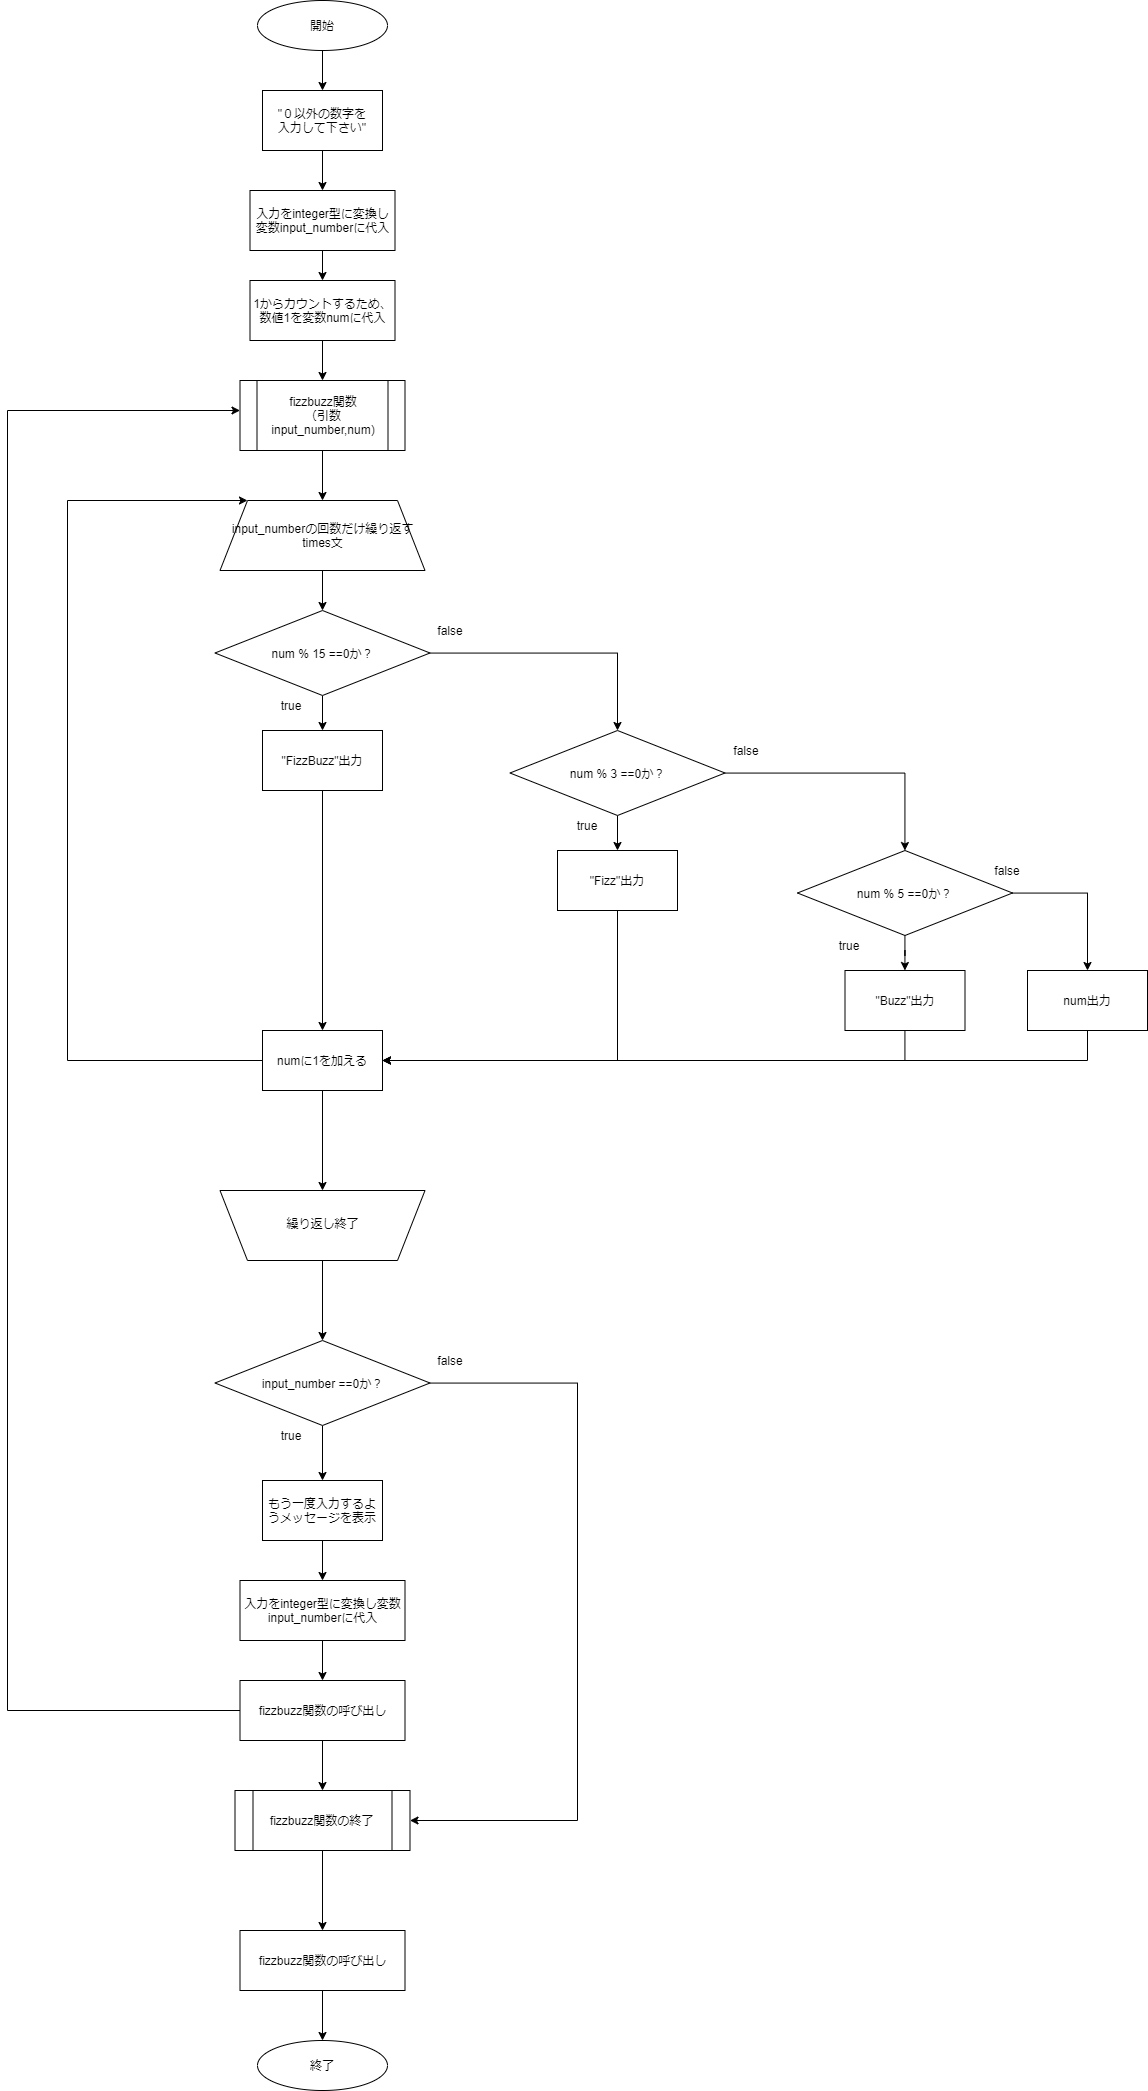

The diagram above was exported from draw.io. Its source (the exported page's mxGraphModel, read from the mxfile embedded in the PNG):
<mxGraphModel dx="1267" dy="1093" grid="1" gridSize="10" guides="1" tooltips="1" connect="1" arrows="1" fold="1" page="1" pageScale="1" pageWidth="827" pageHeight="1169" math="0" shadow="0">
  <root>
    <mxCell id="0" />
    <mxCell id="1" parent="0" />
    <mxCell id="SUmfydMhbtK0hjY1wQ1s-3" value="" style="edgeStyle=orthogonalEdgeStyle;rounded=0;orthogonalLoop=1;jettySize=auto;html=1;" edge="1" parent="1" source="SUmfydMhbtK0hjY1wQ1s-1" target="SUmfydMhbtK0hjY1wQ1s-2">
      <mxGeometry relative="1" as="geometry" />
    </mxCell>
    <mxCell id="SUmfydMhbtK0hjY1wQ1s-1" value="開始" style="ellipse;whiteSpace=wrap;html=1;" vertex="1" parent="1">
      <mxGeometry x="400" width="130" height="50" as="geometry" />
    </mxCell>
    <mxCell id="SUmfydMhbtK0hjY1wQ1s-5" value="" style="edgeStyle=orthogonalEdgeStyle;rounded=0;orthogonalLoop=1;jettySize=auto;html=1;" edge="1" parent="1" source="SUmfydMhbtK0hjY1wQ1s-2" target="SUmfydMhbtK0hjY1wQ1s-4">
      <mxGeometry relative="1" as="geometry" />
    </mxCell>
    <mxCell id="SUmfydMhbtK0hjY1wQ1s-2" value="&quot;０以外の数字を&lt;br&gt;入力して下さい&quot;" style="whiteSpace=wrap;html=1;" vertex="1" parent="1">
      <mxGeometry x="405" y="90" width="120" height="60" as="geometry" />
    </mxCell>
    <mxCell id="SUmfydMhbtK0hjY1wQ1s-7" value="" style="edgeStyle=orthogonalEdgeStyle;rounded=0;orthogonalLoop=1;jettySize=auto;html=1;" edge="1" parent="1" source="SUmfydMhbtK0hjY1wQ1s-4" target="SUmfydMhbtK0hjY1wQ1s-6">
      <mxGeometry relative="1" as="geometry" />
    </mxCell>
    <mxCell id="SUmfydMhbtK0hjY1wQ1s-4" value="入力をinteger型に変換し変数input_numberに代入" style="whiteSpace=wrap;html=1;" vertex="1" parent="1">
      <mxGeometry x="392.5" y="190" width="145" height="60" as="geometry" />
    </mxCell>
    <mxCell id="SUmfydMhbtK0hjY1wQ1s-9" value="" style="edgeStyle=orthogonalEdgeStyle;rounded=0;orthogonalLoop=1;jettySize=auto;html=1;" edge="1" parent="1" source="SUmfydMhbtK0hjY1wQ1s-6">
      <mxGeometry relative="1" as="geometry">
        <mxPoint x="465" y="380" as="targetPoint" />
      </mxGeometry>
    </mxCell>
    <mxCell id="SUmfydMhbtK0hjY1wQ1s-6" value="1からカウントするため、数値1を変数numに代入" style="whiteSpace=wrap;html=1;" vertex="1" parent="1">
      <mxGeometry x="392.5" y="280" width="145" height="60" as="geometry" />
    </mxCell>
    <mxCell id="SUmfydMhbtK0hjY1wQ1s-14" value="" style="edgeStyle=orthogonalEdgeStyle;rounded=0;orthogonalLoop=1;jettySize=auto;html=1;" edge="1" parent="1" source="SUmfydMhbtK0hjY1wQ1s-10" target="SUmfydMhbtK0hjY1wQ1s-13">
      <mxGeometry relative="1" as="geometry" />
    </mxCell>
    <mxCell id="SUmfydMhbtK0hjY1wQ1s-10" value="fizzbuzz関数&lt;br&gt;（引数input_number,num)" style="shape=process;whiteSpace=wrap;html=1;backgroundOutline=1;" vertex="1" parent="1">
      <mxGeometry x="382.5" y="380" width="165" height="70" as="geometry" />
    </mxCell>
    <mxCell id="SUmfydMhbtK0hjY1wQ1s-16" value="" style="edgeStyle=orthogonalEdgeStyle;rounded=0;orthogonalLoop=1;jettySize=auto;html=1;" edge="1" parent="1" source="SUmfydMhbtK0hjY1wQ1s-13" target="SUmfydMhbtK0hjY1wQ1s-15">
      <mxGeometry relative="1" as="geometry" />
    </mxCell>
    <mxCell id="SUmfydMhbtK0hjY1wQ1s-13" value="input_numberの回数だけ繰り返す&lt;br&gt;times文" style="shape=trapezoid;perimeter=trapezoidPerimeter;whiteSpace=wrap;html=1;fixedSize=1;size=27.5;" vertex="1" parent="1">
      <mxGeometry x="362.5" y="500" width="205" height="70" as="geometry" />
    </mxCell>
    <mxCell id="SUmfydMhbtK0hjY1wQ1s-18" value="" style="edgeStyle=orthogonalEdgeStyle;rounded=0;orthogonalLoop=1;jettySize=auto;html=1;" edge="1" parent="1" source="SUmfydMhbtK0hjY1wQ1s-15" target="SUmfydMhbtK0hjY1wQ1s-17">
      <mxGeometry relative="1" as="geometry" />
    </mxCell>
    <mxCell id="SUmfydMhbtK0hjY1wQ1s-20" value="" style="edgeStyle=orthogonalEdgeStyle;rounded=0;orthogonalLoop=1;jettySize=auto;html=1;" edge="1" parent="1" source="SUmfydMhbtK0hjY1wQ1s-15" target="SUmfydMhbtK0hjY1wQ1s-19">
      <mxGeometry relative="1" as="geometry" />
    </mxCell>
    <mxCell id="SUmfydMhbtK0hjY1wQ1s-15" value="num % 15 ==0か？" style="rhombus;whiteSpace=wrap;html=1;" vertex="1" parent="1">
      <mxGeometry x="357.5" y="610" width="215" height="85" as="geometry" />
    </mxCell>
    <mxCell id="SUmfydMhbtK0hjY1wQ1s-38" style="edgeStyle=orthogonalEdgeStyle;rounded=0;orthogonalLoop=1;jettySize=auto;html=1;" edge="1" parent="1" source="SUmfydMhbtK0hjY1wQ1s-17" target="SUmfydMhbtK0hjY1wQ1s-37">
      <mxGeometry relative="1" as="geometry" />
    </mxCell>
    <mxCell id="SUmfydMhbtK0hjY1wQ1s-17" value="&quot;FizzBuzz&quot;出力" style="whiteSpace=wrap;html=1;" vertex="1" parent="1">
      <mxGeometry x="405" y="730" width="120" height="60" as="geometry" />
    </mxCell>
    <mxCell id="SUmfydMhbtK0hjY1wQ1s-22" value="" style="edgeStyle=orthogonalEdgeStyle;rounded=0;orthogonalLoop=1;jettySize=auto;html=1;" edge="1" parent="1" source="SUmfydMhbtK0hjY1wQ1s-19" target="SUmfydMhbtK0hjY1wQ1s-21">
      <mxGeometry relative="1" as="geometry" />
    </mxCell>
    <mxCell id="SUmfydMhbtK0hjY1wQ1s-25" value="" style="edgeStyle=orthogonalEdgeStyle;rounded=0;orthogonalLoop=1;jettySize=auto;html=1;" edge="1" parent="1" source="SUmfydMhbtK0hjY1wQ1s-19" target="SUmfydMhbtK0hjY1wQ1s-24">
      <mxGeometry relative="1" as="geometry" />
    </mxCell>
    <mxCell id="SUmfydMhbtK0hjY1wQ1s-19" value="num % 3 ==0か？" style="rhombus;whiteSpace=wrap;html=1;" vertex="1" parent="1">
      <mxGeometry x="652.5" y="730" width="215" height="85" as="geometry" />
    </mxCell>
    <mxCell id="SUmfydMhbtK0hjY1wQ1s-39" style="edgeStyle=orthogonalEdgeStyle;rounded=0;orthogonalLoop=1;jettySize=auto;html=1;entryX=1;entryY=0.5;entryDx=0;entryDy=0;" edge="1" parent="1" source="SUmfydMhbtK0hjY1wQ1s-21" target="SUmfydMhbtK0hjY1wQ1s-37">
      <mxGeometry relative="1" as="geometry">
        <Array as="points">
          <mxPoint x="760" y="1060" />
        </Array>
      </mxGeometry>
    </mxCell>
    <mxCell id="SUmfydMhbtK0hjY1wQ1s-21" value="&quot;Fizz&quot;出力" style="whiteSpace=wrap;html=1;" vertex="1" parent="1">
      <mxGeometry x="700" y="850" width="120" height="60" as="geometry" />
    </mxCell>
    <mxCell id="SUmfydMhbtK0hjY1wQ1s-27" value="" style="edgeStyle=orthogonalEdgeStyle;rounded=0;orthogonalLoop=1;jettySize=auto;html=1;" edge="1" parent="1" source="SUmfydMhbtK0hjY1wQ1s-24" target="SUmfydMhbtK0hjY1wQ1s-26">
      <mxGeometry relative="1" as="geometry" />
    </mxCell>
    <mxCell id="SUmfydMhbtK0hjY1wQ1s-30" style="edgeStyle=orthogonalEdgeStyle;rounded=0;orthogonalLoop=1;jettySize=auto;html=1;entryX=0.5;entryY=0;entryDx=0;entryDy=0;" edge="1" parent="1" source="SUmfydMhbtK0hjY1wQ1s-24" target="SUmfydMhbtK0hjY1wQ1s-29">
      <mxGeometry relative="1" as="geometry" />
    </mxCell>
    <mxCell id="SUmfydMhbtK0hjY1wQ1s-24" value="num % 5 ==0か？" style="rhombus;whiteSpace=wrap;html=1;" vertex="1" parent="1">
      <mxGeometry x="940" y="850" width="215" height="85" as="geometry" />
    </mxCell>
    <mxCell id="SUmfydMhbtK0hjY1wQ1s-40" style="edgeStyle=orthogonalEdgeStyle;rounded=0;orthogonalLoop=1;jettySize=auto;html=1;entryX=1;entryY=0.5;entryDx=0;entryDy=0;" edge="1" parent="1" source="SUmfydMhbtK0hjY1wQ1s-26" target="SUmfydMhbtK0hjY1wQ1s-37">
      <mxGeometry relative="1" as="geometry">
        <Array as="points">
          <mxPoint x="1047" y="1060" />
        </Array>
      </mxGeometry>
    </mxCell>
    <mxCell id="SUmfydMhbtK0hjY1wQ1s-26" value="&quot;Buzz&quot;出力" style="whiteSpace=wrap;html=1;" vertex="1" parent="1">
      <mxGeometry x="987.5" y="970" width="120" height="60" as="geometry" />
    </mxCell>
    <mxCell id="SUmfydMhbtK0hjY1wQ1s-41" style="edgeStyle=orthogonalEdgeStyle;rounded=0;orthogonalLoop=1;jettySize=auto;html=1;entryX=1;entryY=0.5;entryDx=0;entryDy=0;" edge="1" parent="1" source="SUmfydMhbtK0hjY1wQ1s-29" target="SUmfydMhbtK0hjY1wQ1s-37">
      <mxGeometry relative="1" as="geometry">
        <Array as="points">
          <mxPoint x="1230" y="1060" />
        </Array>
      </mxGeometry>
    </mxCell>
    <mxCell id="SUmfydMhbtK0hjY1wQ1s-29" value="num出力" style="whiteSpace=wrap;html=1;" vertex="1" parent="1">
      <mxGeometry x="1170" y="970" width="120" height="60" as="geometry" />
    </mxCell>
    <mxCell id="SUmfydMhbtK0hjY1wQ1s-31" value="false" style="text;html=1;strokeColor=none;fillColor=none;align=center;verticalAlign=middle;whiteSpace=wrap;rounded=0;" vertex="1" parent="1">
      <mxGeometry x="572.5" y="620" width="40" height="20" as="geometry" />
    </mxCell>
    <mxCell id="SUmfydMhbtK0hjY1wQ1s-32" value="true" style="text;html=1;strokeColor=none;fillColor=none;align=center;verticalAlign=middle;whiteSpace=wrap;rounded=0;" vertex="1" parent="1">
      <mxGeometry x="414" y="695" width="40" height="20" as="geometry" />
    </mxCell>
    <mxCell id="SUmfydMhbtK0hjY1wQ1s-33" value="false" style="text;html=1;strokeColor=none;fillColor=none;align=center;verticalAlign=middle;whiteSpace=wrap;rounded=0;" vertex="1" parent="1">
      <mxGeometry x="868.5" y="740" width="40" height="20" as="geometry" />
    </mxCell>
    <mxCell id="SUmfydMhbtK0hjY1wQ1s-34" value="true" style="text;html=1;strokeColor=none;fillColor=none;align=center;verticalAlign=middle;whiteSpace=wrap;rounded=0;" vertex="1" parent="1">
      <mxGeometry x="710" y="815" width="40" height="20" as="geometry" />
    </mxCell>
    <mxCell id="SUmfydMhbtK0hjY1wQ1s-35" value="false" style="text;html=1;strokeColor=none;fillColor=none;align=center;verticalAlign=middle;whiteSpace=wrap;rounded=0;" vertex="1" parent="1">
      <mxGeometry x="1130" y="860" width="40" height="20" as="geometry" />
    </mxCell>
    <mxCell id="SUmfydMhbtK0hjY1wQ1s-36" value="true" style="text;html=1;strokeColor=none;fillColor=none;align=center;verticalAlign=middle;whiteSpace=wrap;rounded=0;" vertex="1" parent="1">
      <mxGeometry x="971.5" y="935" width="40" height="20" as="geometry" />
    </mxCell>
    <mxCell id="SUmfydMhbtK0hjY1wQ1s-42" style="edgeStyle=orthogonalEdgeStyle;rounded=0;orthogonalLoop=1;jettySize=auto;html=1;entryX=0.134;entryY=0;entryDx=0;entryDy=0;entryPerimeter=0;" edge="1" parent="1" source="SUmfydMhbtK0hjY1wQ1s-37" target="SUmfydMhbtK0hjY1wQ1s-13">
      <mxGeometry relative="1" as="geometry">
        <mxPoint x="360" y="530" as="targetPoint" />
        <Array as="points">
          <mxPoint x="210" y="1060" />
          <mxPoint x="210" y="500" />
        </Array>
      </mxGeometry>
    </mxCell>
    <mxCell id="SUmfydMhbtK0hjY1wQ1s-43" style="edgeStyle=orthogonalEdgeStyle;rounded=0;orthogonalLoop=1;jettySize=auto;html=1;" edge="1" parent="1" source="SUmfydMhbtK0hjY1wQ1s-37">
      <mxGeometry relative="1" as="geometry">
        <mxPoint x="465" y="1190" as="targetPoint" />
      </mxGeometry>
    </mxCell>
    <mxCell id="SUmfydMhbtK0hjY1wQ1s-37" value="numに1を加える" style="rounded=0;whiteSpace=wrap;html=1;" vertex="1" parent="1">
      <mxGeometry x="405" y="1030" width="120" height="60" as="geometry" />
    </mxCell>
    <mxCell id="SUmfydMhbtK0hjY1wQ1s-48" value="" style="edgeStyle=orthogonalEdgeStyle;rounded=0;orthogonalLoop=1;jettySize=auto;html=1;" edge="1" parent="1" source="SUmfydMhbtK0hjY1wQ1s-45">
      <mxGeometry relative="1" as="geometry">
        <mxPoint x="465" y="1340" as="targetPoint" />
      </mxGeometry>
    </mxCell>
    <mxCell id="SUmfydMhbtK0hjY1wQ1s-45" value="" style="shape=trapezoid;perimeter=trapezoidPerimeter;whiteSpace=wrap;html=1;fixedSize=1;size=27.5;rotation=-180;" vertex="1" parent="1">
      <mxGeometry x="362.5" y="1190" width="205" height="70" as="geometry" />
    </mxCell>
    <mxCell id="SUmfydMhbtK0hjY1wQ1s-46" value="繰り返し終了" style="text;html=1;strokeColor=none;fillColor=none;align=center;verticalAlign=middle;whiteSpace=wrap;rounded=0;" vertex="1" parent="1">
      <mxGeometry x="417.5" y="1213" width="95" height="20" as="geometry" />
    </mxCell>
    <mxCell id="SUmfydMhbtK0hjY1wQ1s-52" value="" style="edgeStyle=orthogonalEdgeStyle;rounded=0;orthogonalLoop=1;jettySize=auto;html=1;" edge="1" parent="1" source="SUmfydMhbtK0hjY1wQ1s-50" target="SUmfydMhbtK0hjY1wQ1s-51">
      <mxGeometry relative="1" as="geometry" />
    </mxCell>
    <mxCell id="SUmfydMhbtK0hjY1wQ1s-61" style="edgeStyle=orthogonalEdgeStyle;rounded=0;orthogonalLoop=1;jettySize=auto;html=1;entryX=1;entryY=0.5;entryDx=0;entryDy=0;" edge="1" parent="1" source="SUmfydMhbtK0hjY1wQ1s-50" target="SUmfydMhbtK0hjY1wQ1s-59">
      <mxGeometry relative="1" as="geometry">
        <Array as="points">
          <mxPoint x="720" y="1383" />
          <mxPoint x="720" y="1820" />
        </Array>
      </mxGeometry>
    </mxCell>
    <mxCell id="SUmfydMhbtK0hjY1wQ1s-50" value="input_number ==0か？" style="rhombus;whiteSpace=wrap;html=1;" vertex="1" parent="1">
      <mxGeometry x="357.5" y="1340" width="215" height="85" as="geometry" />
    </mxCell>
    <mxCell id="SUmfydMhbtK0hjY1wQ1s-56" value="" style="edgeStyle=orthogonalEdgeStyle;rounded=0;orthogonalLoop=1;jettySize=auto;html=1;" edge="1" parent="1" source="SUmfydMhbtK0hjY1wQ1s-51" target="SUmfydMhbtK0hjY1wQ1s-55">
      <mxGeometry relative="1" as="geometry" />
    </mxCell>
    <mxCell id="SUmfydMhbtK0hjY1wQ1s-51" value="もう一度入力するようメッセージを表示" style="whiteSpace=wrap;html=1;" vertex="1" parent="1">
      <mxGeometry x="405" y="1480" width="120" height="60" as="geometry" />
    </mxCell>
    <mxCell id="SUmfydMhbtK0hjY1wQ1s-53" value="false" style="text;html=1;strokeColor=none;fillColor=none;align=center;verticalAlign=middle;whiteSpace=wrap;rounded=0;" vertex="1" parent="1">
      <mxGeometry x="572.5" y="1350" width="40" height="20" as="geometry" />
    </mxCell>
    <mxCell id="SUmfydMhbtK0hjY1wQ1s-54" value="true" style="text;html=1;strokeColor=none;fillColor=none;align=center;verticalAlign=middle;whiteSpace=wrap;rounded=0;" vertex="1" parent="1">
      <mxGeometry x="414" y="1425" width="40" height="20" as="geometry" />
    </mxCell>
    <mxCell id="SUmfydMhbtK0hjY1wQ1s-58" value="" style="edgeStyle=orthogonalEdgeStyle;rounded=0;orthogonalLoop=1;jettySize=auto;html=1;" edge="1" parent="1" source="SUmfydMhbtK0hjY1wQ1s-55" target="SUmfydMhbtK0hjY1wQ1s-57">
      <mxGeometry relative="1" as="geometry" />
    </mxCell>
    <mxCell id="SUmfydMhbtK0hjY1wQ1s-55" value="&lt;span&gt;入力をinteger型に変換し変数input_numberに代入&lt;/span&gt;" style="whiteSpace=wrap;html=1;" vertex="1" parent="1">
      <mxGeometry x="382.5" y="1580" width="165" height="60" as="geometry" />
    </mxCell>
    <mxCell id="SUmfydMhbtK0hjY1wQ1s-60" value="" style="edgeStyle=orthogonalEdgeStyle;rounded=0;orthogonalLoop=1;jettySize=auto;html=1;" edge="1" parent="1" source="SUmfydMhbtK0hjY1wQ1s-57" target="SUmfydMhbtK0hjY1wQ1s-59">
      <mxGeometry relative="1" as="geometry" />
    </mxCell>
    <mxCell id="SUmfydMhbtK0hjY1wQ1s-62" style="edgeStyle=orthogonalEdgeStyle;rounded=0;orthogonalLoop=1;jettySize=auto;html=1;" edge="1" parent="1" source="SUmfydMhbtK0hjY1wQ1s-57" target="SUmfydMhbtK0hjY1wQ1s-10">
      <mxGeometry relative="1" as="geometry">
        <mxPoint x="150" y="410" as="targetPoint" />
        <Array as="points">
          <mxPoint x="150" y="1710" />
          <mxPoint x="150" y="410" />
        </Array>
      </mxGeometry>
    </mxCell>
    <mxCell id="SUmfydMhbtK0hjY1wQ1s-57" value="fizzbuzz関数の呼び出し" style="whiteSpace=wrap;html=1;" vertex="1" parent="1">
      <mxGeometry x="382.5" y="1680" width="165" height="60" as="geometry" />
    </mxCell>
    <mxCell id="SUmfydMhbtK0hjY1wQ1s-64" value="" style="edgeStyle=orthogonalEdgeStyle;rounded=0;orthogonalLoop=1;jettySize=auto;html=1;" edge="1" parent="1" source="SUmfydMhbtK0hjY1wQ1s-59">
      <mxGeometry relative="1" as="geometry">
        <mxPoint x="465" y="1930" as="targetPoint" />
      </mxGeometry>
    </mxCell>
    <mxCell id="SUmfydMhbtK0hjY1wQ1s-59" value="fizzbuzz関数の終了" style="shape=process;whiteSpace=wrap;html=1;backgroundOutline=1;" vertex="1" parent="1">
      <mxGeometry x="377.5" y="1790" width="175" height="60" as="geometry" />
    </mxCell>
    <mxCell id="SUmfydMhbtK0hjY1wQ1s-70" value="" style="edgeStyle=orthogonalEdgeStyle;rounded=0;orthogonalLoop=1;jettySize=auto;html=1;" edge="1" parent="1" source="SUmfydMhbtK0hjY1wQ1s-65" target="SUmfydMhbtK0hjY1wQ1s-69">
      <mxGeometry relative="1" as="geometry" />
    </mxCell>
    <mxCell id="SUmfydMhbtK0hjY1wQ1s-65" value="fizzbuzz関数の呼び出し" style="whiteSpace=wrap;html=1;" vertex="1" parent="1">
      <mxGeometry x="382.5" y="1930" width="165" height="60" as="geometry" />
    </mxCell>
    <mxCell id="SUmfydMhbtK0hjY1wQ1s-69" value="終了" style="ellipse;whiteSpace=wrap;html=1;" vertex="1" parent="1">
      <mxGeometry x="400" y="2040" width="130" height="50" as="geometry" />
    </mxCell>
  </root>
</mxGraphModel>